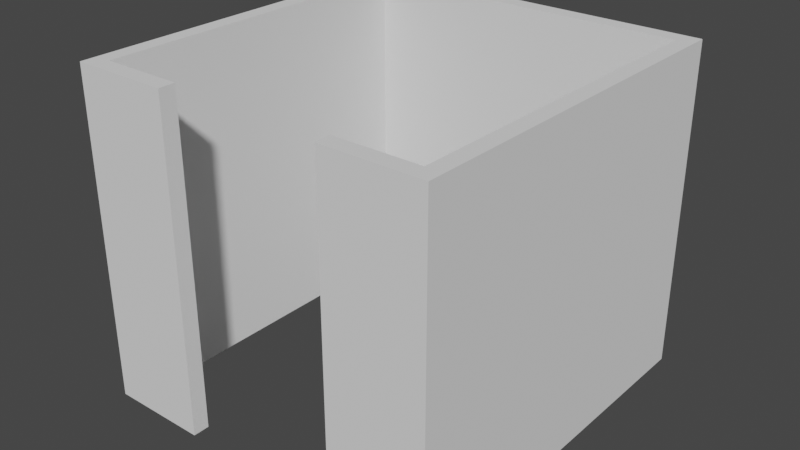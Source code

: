 # Source: board_clip.blend  (saved by Blender 4.0.36; exported with 4.5.12 LTS)
import bpy
from mathutils import Matrix  # noqa: F401  (used for matrix-valued properties, if any)

bpy.ops.wm.read_factory_settings(use_empty=True)
scene = bpy.context.scene
scene.name = 'Scene'

# ---- collections
col_collection = bpy.data.collections.new('Collection'); scene.collection.children.link(col_collection)

# ---- world
world_world = bpy.data.worlds.new('World'); scene.world = world_world
world_world.use_nodes = True; world_world.node_tree.nodes.clear()
_N = world_world.node_tree.nodes; _L = world_world.node_tree.links
n0 = _N.new('ShaderNodeOutputWorld'); n0.name = 'World Output'; n0.location = (300, 300)
n1 = _N.new('ShaderNodeBackground'); n1.name = 'Background'; n1.location = (10, 300)
n1.inputs[0].default_value = (0.05088, 0.05088, 0.05088, 1.0)
_L.new(n1.outputs[0], n0.inputs[0])
n0.is_active_output = True
world_world.color = (0.05088, 0.05088, 0.05088)
world_world.use_sun_shadow = False
world_world.sun_shadow_jitter_overblur = 0.0

# ---- meshes
me_cube_001 = bpy.data.meshes.new('Cube.001')
me_cube_001.from_pydata([(20.0, -0.5, -20.0), (20.0, -0.5, 20.0), (20.0, 1.5, -20.0), (20.0, 1.5, 20.0), (0.0, 1.5, -20.0), (0.0, 1.5, 20.0), (0.0, -0.5, -20.0), (0.0, -0.5, 20.0), (22.0, 1.5, 20.0), (22.0, 1.5, -20.0), (22.0, -0.5, -20.0), (22.0, -0.5, 20.0), (20.0, -42.5, 20.0), (20.0, -42.5, -20.0), (22.0, -42.5, 20.0), (22.0, -42.5, -20.0), (20.0, -44.5, 20.0), (20.0, -44.5, -20.0), (22.0, -44.5, 20.0), (22.0, -44.5, -20.0), (10.0, -42.5, 20.0), (10.0, -42.5, -20.0), (10.0, -44.5, 20.0), (10.0, -44.5, -20.0)], [], [(4, 5, 3, 2), (2, 3, 8, 9), (4, 2, 0, 6), (0, 1, 7, 6), (3, 5, 7, 1), (9, 8, 11, 10), (11, 1, 12, 14), (0, 2, 9, 10), (3, 1, 11, 8), (12, 13, 21, 20), (1, 0, 13, 12), (10, 11, 14, 15), (0, 10, 15, 13), (16, 17, 19, 18), (14, 12, 16, 18), (15, 14, 18, 19), (13, 15, 19, 17), (20, 21, 23, 22), (13, 17, 23, 21), (17, 16, 22, 23), (16, 12, 20, 22)])
_uv = me_cube_001.uv_layers.new(name='UVMap')
_uv.uv.foreach_set('vector', [0.375, 0.375, 0.625, 0.375, 0.625, 0.5, 0.375, 0.5, 0.375, 0.5, 0.625, 0.5, 0.625, 0.5, 0.375, 0.5, 0.25, 0.5, 0.375, 0.5, 0.375, 0.75, 0.25, 0.75, 0.375, 0.75, 0.625, 0.75, 0.625, 0.875, 0.375, 0.875, 0.625, 0.5, 0.75, 0.5, 0.75, 0.75, 0.625, 0.75, 0.375, 0.5, 0.625, 0.5, 0.625, 0.75, 0.375, 0.75, 0.625, 0.75, 0.625, 0.75, 0.625, 0.75, 0.625, 0.75, 0.375, 0.75, 0.375, 0.5, 0.375, 0.5, 0.375, 0.75, 0.625, 0.5, 0.625, 0.75, 0.625, 0.75, 0.625, 0.5, 0.625, 0.75, 0.375, 0.75, 0.375, 0.75, 0.625, 0.75, 0.625, 0.75, 0.375, 0.75, 0.375, 0.75, 0.625, 0.75, 0.375, 0.75, 0.625, 0.75, 0.625, 0.75, 0.375, 0.75, 0.375, 0.75, 0.375, 0.75, 0.375, 0.75, 0.375, 0.75, 0.625, 0.75, 0.375, 0.75, 0.375, 0.75, 0.625, 0.75, 0.625, 0.75, 0.625, 0.75, 0.625, 0.75, 0.625, 0.75, 0.375, 0.75, 0.625, 0.75, 0.625, 0.75, 0.375, 0.75, 0.375, 0.75, 0.375, 0.75, 0.375, 0.75, 0.375, 0.75, 0.625, 0.75, 0.375, 0.75, 0.375, 0.75, 0.625, 0.75, 0.375, 0.75, 0.375, 0.75, 0.375, 0.75, 0.375, 0.75, 0.375, 0.75, 0.625, 0.75, 0.625, 0.75, 0.375, 0.75, 0.625, 0.75, 0.625, 0.75, 0.625, 0.75, 0.625, 0.75])
me_cube_001.update()

# ---- objects
ob_cube = bpy.data.objects.new('Cube', me_cube_001)

# ---- transforms, parenting, visibility, modifiers, constraints
ob_cube.location = (0.0, 0.0, 0.0)
_m = ob_cube.modifiers.new('Mirror', 'MIRROR')
_m.use_clip = True

# ---- collection membership
col_collection.objects.link(ob_cube)

# ---- scene / render settings (as saved in the file)
scene.frame_start = 1; scene.frame_end = 250; scene.frame_set(1)
scene.render.engine = 'BLENDER_EEVEE_NEXT'
scene.cycles.sampling_pattern = 'TABULATED_SOBOL'
scene.view_settings.view_transform = 'Filmic'
bpy.context.view_layer.update()

# ---- added for rendering (the .blend has no active camera and no usable light): camera, sun
cam_auto = bpy.data.cameras.new('AutoCamera')
cam_auto.lens = 50.0
cam_auto.sensor_width = 36.0
cam_auto.clip_end = 1220.74
ob_auto_camera = bpy.data.objects.new('AutoCamera', cam_auto)
scene.collection.objects.link(ob_auto_camera)
ob_auto_camera.location = (69.5582, -104.97, 55.6465)
ob_auto_camera.rotation_euler = (1.09748, -7.21219e-08, 0.694738)
scene.camera = ob_auto_camera
light_auto_sun = bpy.data.lights.new('AutoSun', 'SUN')
light_auto_sun.energy = 3.0
light_auto_sun.angle = 0.0523599
ob_auto_sun = bpy.data.objects.new('AutoSun', light_auto_sun)
scene.collection.objects.link(ob_auto_sun)
ob_auto_sun.rotation_euler = (0.872665, 0.174533, 0.523599)
bpy.context.view_layer.update()
